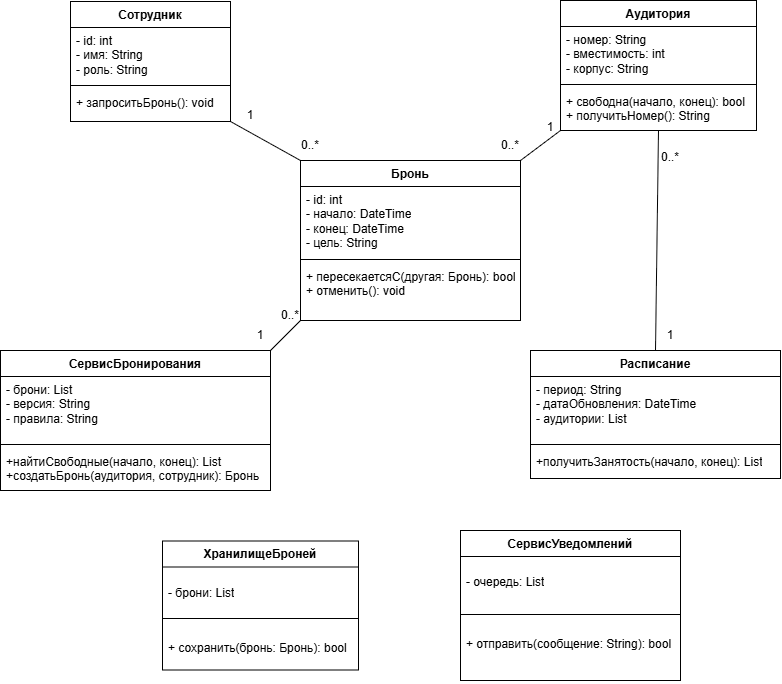

The diagram above was exported from draw.io. Its source (the exported page's mxGraphModel, read from the mxfile embedded in the PNG):
<mxGraphModel dx="1704" dy="951" grid="1" gridSize="10" guides="1" tooltips="1" connect="1" arrows="1" fold="1" page="1" pageScale="1" pageWidth="827" pageHeight="1169" math="0" shadow="0">
  <root>
    <mxCell id="0" />
    <mxCell id="1" parent="0" />
    <mxCell id="Cz-u8K5qxiqTU0R656cm-25" edge="1" parent="1" source="Cz-u8K5qxiqTU0R656cm-1" style="rounded=0;orthogonalLoop=1;jettySize=auto;html=1;exitX=1;exitY=1;exitDx=0;exitDy=0;entryX=0;entryY=0;entryDx=0;entryDy=0;defaultLabelBackgroundColor=page;endArrow=none;endFill=0;" target="Cz-u8K5qxiqTU0R656cm-10">
      <mxGeometry relative="1" as="geometry" />
    </mxCell>
    <mxCell id="Cz-u8K5qxiqTU0R656cm-1" parent="1" style="swimlane;fontStyle=1;align=center;verticalAlign=top;childLayout=stackLayout;horizontal=1;startSize=26;horizontalStack=0;resizeParent=1;resizeParentMax=0;resizeLast=0;collapsible=1;marginBottom=0;whiteSpace=wrap;html=1;" value="Сотрудник" vertex="1">
      <mxGeometry height="120" width="160" x="80" y="121" as="geometry" />
    </mxCell>
    <mxCell id="Cz-u8K5qxiqTU0R656cm-2" parent="Cz-u8K5qxiqTU0R656cm-1" style="text;strokeColor=none;fillColor=none;align=left;verticalAlign=top;spacingLeft=4;spacingRight=4;overflow=hidden;rotatable=0;points=[[0,0.5],[1,0.5]];portConstraint=eastwest;whiteSpace=wrap;html=1;" value="&lt;div&gt;- id: int&lt;/div&gt;&lt;div&gt;- имя: String&lt;/div&gt;&lt;div&gt;- роль: String&lt;/div&gt;" vertex="1">
      <mxGeometry height="54" width="160" y="26" as="geometry" />
    </mxCell>
    <mxCell id="Cz-u8K5qxiqTU0R656cm-3" parent="Cz-u8K5qxiqTU0R656cm-1" style="line;strokeWidth=1;fillColor=none;align=left;verticalAlign=middle;spacingTop=-1;spacingLeft=3;spacingRight=3;rotatable=0;labelPosition=right;points=[];portConstraint=eastwest;strokeColor=inherit;labelPerimeter=1;" value="" vertex="1">
      <mxGeometry height="8" width="160" y="80" as="geometry" />
    </mxCell>
    <mxCell id="Cz-u8K5qxiqTU0R656cm-4" parent="Cz-u8K5qxiqTU0R656cm-1" style="text;strokeColor=none;fillColor=none;align=left;verticalAlign=top;spacingLeft=4;spacingRight=4;overflow=hidden;rotatable=0;points=[[0,0.5],[1,0.5]];portConstraint=eastwest;whiteSpace=wrap;html=1;" value="+ запроситьБронь(): void" vertex="1">
      <mxGeometry height="32" width="160" y="88" as="geometry" />
    </mxCell>
    <mxCell id="Cz-u8K5qxiqTU0R656cm-26" edge="1" parent="1" source="Cz-u8K5qxiqTU0R656cm-6" style="rounded=0;orthogonalLoop=1;jettySize=auto;html=1;exitX=0;exitY=1;exitDx=0;exitDy=0;entryX=1;entryY=0;entryDx=0;entryDy=0;defaultLabelBackgroundColor=page;endArrow=none;endFill=0;" target="Cz-u8K5qxiqTU0R656cm-10">
      <mxGeometry relative="1" as="geometry" />
    </mxCell>
    <mxCell id="Cz-u8K5qxiqTU0R656cm-6" parent="1" style="swimlane;fontStyle=1;align=center;verticalAlign=top;childLayout=stackLayout;horizontal=1;startSize=26;horizontalStack=0;resizeParent=1;resizeParentMax=0;resizeLast=0;collapsible=1;marginBottom=0;whiteSpace=wrap;html=1;" value="Аудитория" vertex="1">
      <mxGeometry height="130" width="196" x="570" y="120" as="geometry" />
    </mxCell>
    <mxCell id="Cz-u8K5qxiqTU0R656cm-7" parent="Cz-u8K5qxiqTU0R656cm-6" style="text;strokeColor=none;fillColor=none;align=left;verticalAlign=top;spacingLeft=4;spacingRight=4;overflow=hidden;rotatable=0;points=[[0,0.5],[1,0.5]];portConstraint=eastwest;whiteSpace=wrap;html=1;" value="&lt;div&gt;- номер: String&lt;/div&gt;&lt;div&gt;- вместимость: int&lt;/div&gt;&lt;div&gt;- корпус: String&lt;/div&gt;" vertex="1">
      <mxGeometry height="54" width="196" y="26" as="geometry" />
    </mxCell>
    <mxCell id="Cz-u8K5qxiqTU0R656cm-8" parent="Cz-u8K5qxiqTU0R656cm-6" style="line;strokeWidth=1;fillColor=none;align=left;verticalAlign=middle;spacingTop=-1;spacingLeft=3;spacingRight=3;rotatable=0;labelPosition=right;points=[];portConstraint=eastwest;strokeColor=inherit;labelPerimeter=1;" value="" vertex="1">
      <mxGeometry height="8" width="196" y="80" as="geometry" />
    </mxCell>
    <mxCell id="Cz-u8K5qxiqTU0R656cm-9" parent="Cz-u8K5qxiqTU0R656cm-6" style="text;strokeColor=none;fillColor=none;align=left;verticalAlign=top;spacingLeft=4;spacingRight=4;overflow=hidden;rotatable=0;points=[[0,0.5],[1,0.5]];portConstraint=eastwest;whiteSpace=wrap;html=1;" value="&lt;div&gt;&lt;span style=&quot;background-color: transparent;&quot;&gt;+ свободна(начало, конец): bool&lt;/span&gt;&lt;/div&gt;&lt;div&gt;&lt;span style=&quot;background-color: transparent; color: light-dark(#000000, var(--ge-light-color, #ffffff));&quot;&gt;+ получитьНомер(): String&lt;/span&gt;&lt;/div&gt;" vertex="1">
      <mxGeometry height="42" width="196" y="88" as="geometry" />
    </mxCell>
    <mxCell id="Cz-u8K5qxiqTU0R656cm-10" parent="1" style="swimlane;fontStyle=1;align=center;verticalAlign=top;childLayout=stackLayout;horizontal=1;startSize=26;horizontalStack=0;resizeParent=1;resizeParentMax=0;resizeLast=0;collapsible=1;marginBottom=0;whiteSpace=wrap;html=1;" value="Бронь" vertex="1">
      <mxGeometry height="160" width="220" x="310" y="280" as="geometry" />
    </mxCell>
    <mxCell id="Cz-u8K5qxiqTU0R656cm-11" parent="Cz-u8K5qxiqTU0R656cm-10" style="text;strokeColor=none;fillColor=none;align=left;verticalAlign=top;spacingLeft=4;spacingRight=4;overflow=hidden;rotatable=0;points=[[0,0.5],[1,0.5]];portConstraint=eastwest;whiteSpace=wrap;html=1;" value="&lt;div&gt;- id: int&lt;/div&gt;&lt;div&gt;- начало: DateTime&lt;/div&gt;&lt;div&gt;- конец: DateTime&lt;/div&gt;&lt;div&gt;- цель: String&lt;/div&gt;" vertex="1">
      <mxGeometry height="69" width="220" y="26" as="geometry" />
    </mxCell>
    <mxCell id="Cz-u8K5qxiqTU0R656cm-12" parent="Cz-u8K5qxiqTU0R656cm-10" style="line;strokeWidth=1;fillColor=none;align=left;verticalAlign=middle;spacingTop=-1;spacingLeft=3;spacingRight=3;rotatable=0;labelPosition=right;points=[];portConstraint=eastwest;strokeColor=inherit;labelPerimeter=1;" value="" vertex="1">
      <mxGeometry height="8" width="220" y="95" as="geometry" />
    </mxCell>
    <mxCell id="Cz-u8K5qxiqTU0R656cm-13" parent="Cz-u8K5qxiqTU0R656cm-10" style="text;strokeColor=none;fillColor=none;align=left;verticalAlign=top;spacingLeft=4;spacingRight=4;overflow=hidden;rotatable=0;points=[[0,0.5],[1,0.5]];portConstraint=eastwest;whiteSpace=wrap;html=1;" value="&lt;div&gt;+ пересекаетсяС(другая: Бронь): bool&lt;/div&gt;&lt;div&gt;+ отменить(): void&lt;/div&gt;" vertex="1">
      <mxGeometry height="57" width="220" y="103" as="geometry" />
    </mxCell>
    <mxCell id="Cz-u8K5qxiqTU0R656cm-27" edge="1" parent="1" source="Cz-u8K5qxiqTU0R656cm-14" style="rounded=0;orthogonalLoop=1;jettySize=auto;html=1;exitX=0.5;exitY=0;exitDx=0;exitDy=0;entryX=0.5;entryY=1;entryDx=0;entryDy=0;defaultLabelBackgroundColor=page;endArrow=none;endFill=0;" target="Cz-u8K5qxiqTU0R656cm-6">
      <mxGeometry relative="1" as="geometry" />
    </mxCell>
    <mxCell id="Cz-u8K5qxiqTU0R656cm-14" parent="1" style="swimlane;fontStyle=1;align=center;verticalAlign=top;childLayout=stackLayout;horizontal=1;startSize=26;horizontalStack=0;resizeParent=1;resizeParentMax=0;resizeLast=0;collapsible=1;marginBottom=0;whiteSpace=wrap;html=1;" value="Расписание" vertex="1">
      <mxGeometry height="128" width="250" x="540" y="470" as="geometry" />
    </mxCell>
    <mxCell id="Cz-u8K5qxiqTU0R656cm-15" parent="Cz-u8K5qxiqTU0R656cm-14" style="text;strokeColor=none;fillColor=none;align=left;verticalAlign=top;spacingLeft=4;spacingRight=4;overflow=hidden;rotatable=0;points=[[0,0.5],[1,0.5]];portConstraint=eastwest;whiteSpace=wrap;html=1;" value="&lt;div&gt;- период: String&lt;/div&gt;&lt;div&gt;- датаОбновления: DateTime&lt;/div&gt;&lt;div&gt;- аудитории: List&lt;/div&gt;" vertex="1">
      <mxGeometry height="64" width="250" y="26" as="geometry" />
    </mxCell>
    <mxCell id="Cz-u8K5qxiqTU0R656cm-16" parent="Cz-u8K5qxiqTU0R656cm-14" style="line;strokeWidth=1;fillColor=none;align=left;verticalAlign=middle;spacingTop=-1;spacingLeft=3;spacingRight=3;rotatable=0;labelPosition=right;points=[];portConstraint=eastwest;strokeColor=inherit;labelPerimeter=1;" value="" vertex="1">
      <mxGeometry height="8" width="250" y="90" as="geometry" />
    </mxCell>
    <mxCell id="Cz-u8K5qxiqTU0R656cm-17" parent="Cz-u8K5qxiqTU0R656cm-14" style="text;strokeColor=none;fillColor=none;align=left;verticalAlign=top;spacingLeft=4;spacingRight=4;overflow=hidden;rotatable=0;points=[[0,0.5],[1,0.5]];portConstraint=eastwest;whiteSpace=wrap;html=1;" value="+получитьЗанятость(начало, конец): List" vertex="1">
      <mxGeometry height="30" width="250" y="98" as="geometry" />
    </mxCell>
    <mxCell id="Cz-u8K5qxiqTU0R656cm-18" parent="1" style="swimlane;fontStyle=1;align=center;verticalAlign=top;childLayout=stackLayout;horizontal=1;startSize=26;horizontalStack=0;resizeParent=1;resizeParentMax=0;resizeLast=0;collapsible=1;marginBottom=0;whiteSpace=wrap;html=1;" value="СервисБронирования" vertex="1">
      <mxGeometry height="140" width="270" x="10" y="470" as="geometry" />
    </mxCell>
    <mxCell id="Cz-u8K5qxiqTU0R656cm-19" parent="Cz-u8K5qxiqTU0R656cm-18" style="text;strokeColor=none;fillColor=none;align=left;verticalAlign=top;spacingLeft=4;spacingRight=4;overflow=hidden;rotatable=0;points=[[0,0.5],[1,0.5]];portConstraint=eastwest;whiteSpace=wrap;html=1;" value="&lt;div&gt;- брони: List&lt;/div&gt;&lt;div&gt;- версия: String&lt;/div&gt;&lt;div&gt;- правила: String&lt;/div&gt;" vertex="1">
      <mxGeometry height="64" width="270" y="26" as="geometry" />
    </mxCell>
    <mxCell id="Cz-u8K5qxiqTU0R656cm-20" parent="Cz-u8K5qxiqTU0R656cm-18" style="line;strokeWidth=1;fillColor=none;align=left;verticalAlign=middle;spacingTop=-1;spacingLeft=3;spacingRight=3;rotatable=0;labelPosition=right;points=[];portConstraint=eastwest;strokeColor=inherit;labelPerimeter=1;" value="" vertex="1">
      <mxGeometry height="8" width="270" y="90" as="geometry" />
    </mxCell>
    <mxCell id="Cz-u8K5qxiqTU0R656cm-21" parent="Cz-u8K5qxiqTU0R656cm-18" style="text;strokeColor=none;fillColor=none;align=left;verticalAlign=top;spacingLeft=4;spacingRight=4;overflow=hidden;rotatable=0;points=[[0,0.5],[1,0.5]];portConstraint=eastwest;whiteSpace=wrap;html=1;" value="&lt;div&gt;+найтиСвободные(начало, конец): List&lt;/div&gt;&lt;div&gt;+создатьБронь(аудитория, сотрудник): Бронь&lt;/div&gt;" vertex="1">
      <mxGeometry height="42" width="270" y="98" as="geometry" />
    </mxCell>
    <mxCell id="Cz-u8K5qxiqTU0R656cm-28" edge="1" parent="1" source="Cz-u8K5qxiqTU0R656cm-18" style="rounded=0;orthogonalLoop=1;jettySize=auto;html=1;exitX=1;exitY=0;exitDx=0;exitDy=0;defaultLabelBackgroundColor=page;endArrow=none;endFill=0;entryX=0;entryY=1;entryDx=0;entryDy=0;" target="Cz-u8K5qxiqTU0R656cm-10">
      <mxGeometry relative="1" x="-0.2699" as="geometry">
        <mxPoint x="290" y="430" as="targetPoint" />
      </mxGeometry>
    </mxCell>
    <mxCell id="Cz-u8K5qxiqTU0R656cm-29" parent="1" style="text;html=1;whiteSpace=wrap;strokeColor=none;fillColor=none;align=center;verticalAlign=middle;rounded=0;" value="1" vertex="1">
      <mxGeometry height="30" width="60" x="230" y="220" as="geometry" />
    </mxCell>
    <mxCell id="Cz-u8K5qxiqTU0R656cm-30" parent="1" style="text;html=1;whiteSpace=wrap;strokeColor=none;fillColor=none;align=center;verticalAlign=middle;rounded=0;" value="0..*" vertex="1">
      <mxGeometry height="30" width="60" x="290" y="250" as="geometry" />
    </mxCell>
    <mxCell id="Cz-u8K5qxiqTU0R656cm-31" parent="1" style="text;html=1;whiteSpace=wrap;strokeColor=none;fillColor=none;align=center;verticalAlign=middle;rounded=0;" value="1" vertex="1">
      <mxGeometry height="30" width="60" x="530" y="232" as="geometry" />
    </mxCell>
    <mxCell id="Cz-u8K5qxiqTU0R656cm-32" parent="1" style="text;html=1;whiteSpace=wrap;strokeColor=none;fillColor=none;align=center;verticalAlign=middle;rounded=0;" value="0..*" vertex="1">
      <mxGeometry height="30" width="60" x="490" y="250" as="geometry" />
    </mxCell>
    <mxCell id="Cz-u8K5qxiqTU0R656cm-33" parent="1" style="text;html=1;whiteSpace=wrap;strokeColor=none;fillColor=none;align=center;verticalAlign=middle;rounded=0;" value="1" vertex="1">
      <mxGeometry height="30" width="60" x="650" y="440" as="geometry" />
    </mxCell>
    <mxCell id="Cz-u8K5qxiqTU0R656cm-34" parent="1" style="text;html=1;whiteSpace=wrap;strokeColor=none;fillColor=none;align=center;verticalAlign=middle;rounded=0;" value="0..*" vertex="1">
      <mxGeometry height="30" width="60" x="650" y="262" as="geometry" />
    </mxCell>
    <mxCell id="Cz-u8K5qxiqTU0R656cm-35" parent="1" style="text;html=1;whiteSpace=wrap;strokeColor=none;fillColor=none;align=center;verticalAlign=middle;rounded=0;" value="1" vertex="1">
      <mxGeometry height="30" width="60" x="240" y="440" as="geometry" />
    </mxCell>
    <mxCell id="Cz-u8K5qxiqTU0R656cm-36" parent="1" style="text;html=1;whiteSpace=wrap;strokeColor=none;fillColor=none;align=center;verticalAlign=middle;rounded=0;" value="0..*" vertex="1">
      <mxGeometry height="30" width="60" x="270" y="420" as="geometry" />
    </mxCell>
    <mxCell id="Cz-u8K5qxiqTU0R656cm-39" parent="1" style="swimlane;fontStyle=1;align=center;verticalAlign=top;childLayout=stackLayout;horizontal=1;startSize=26;horizontalStack=0;resizeParent=1;resizeParentMax=0;resizeLast=0;collapsible=1;marginBottom=0;whiteSpace=wrap;html=1;" value="ХранилищеБроней" vertex="1">
      <mxGeometry height="129" width="196" x="172" y="660.5" as="geometry" />
    </mxCell>
    <mxCell id="Cz-u8K5qxiqTU0R656cm-40" parent="Cz-u8K5qxiqTU0R656cm-39" style="text;strokeColor=none;fillColor=none;align=left;verticalAlign=top;spacingLeft=4;spacingRight=4;overflow=hidden;rotatable=0;points=[[0,0.5],[1,0.5]];portConstraint=eastwest;whiteSpace=wrap;html=1;" value="&lt;div&gt;&lt;p&gt;- брони: List&lt;/p&gt;&lt;/div&gt;&lt;div&gt;&lt;/div&gt;" vertex="1">
      <mxGeometry height="47.5" width="196" y="26" as="geometry" />
    </mxCell>
    <mxCell id="Cz-u8K5qxiqTU0R656cm-41" parent="Cz-u8K5qxiqTU0R656cm-39" style="line;strokeWidth=1;fillColor=none;align=left;verticalAlign=middle;spacingTop=-1;spacingLeft=3;spacingRight=3;rotatable=0;labelPosition=right;points=[];portConstraint=eastwest;strokeColor=inherit;labelPerimeter=1;" value="" vertex="1">
      <mxGeometry height="8" width="196" y="73.5" as="geometry" />
    </mxCell>
    <mxCell id="Cz-u8K5qxiqTU0R656cm-42" parent="Cz-u8K5qxiqTU0R656cm-39" style="text;strokeColor=none;fillColor=none;align=left;verticalAlign=top;spacingLeft=4;spacingRight=4;overflow=hidden;rotatable=0;points=[[0,0.5],[1,0.5]];portConstraint=eastwest;whiteSpace=wrap;html=1;" value="&lt;div&gt;&lt;p&gt;+ сохранить(бронь: Бронь): bool&lt;/p&gt;&lt;/div&gt;&lt;div&gt;&lt;p&gt;&lt;/p&gt;&lt;/div&gt;" vertex="1">
      <mxGeometry height="47.5" width="196" y="81.5" as="geometry" />
    </mxCell>
    <mxCell id="Cz-u8K5qxiqTU0R656cm-47" parent="1" style="swimlane;fontStyle=1;align=center;verticalAlign=top;childLayout=stackLayout;horizontal=1;startSize=26;horizontalStack=0;resizeParent=1;resizeParentMax=0;resizeLast=0;collapsible=1;marginBottom=0;whiteSpace=wrap;html=1;" value="СервисУведомлений" vertex="1">
      <mxGeometry height="150" width="220" x="470" y="650" as="geometry" />
    </mxCell>
    <mxCell id="Cz-u8K5qxiqTU0R656cm-48" parent="Cz-u8K5qxiqTU0R656cm-47" style="text;strokeColor=none;fillColor=none;align=left;verticalAlign=top;spacingLeft=4;spacingRight=4;overflow=hidden;rotatable=0;points=[[0,0.5],[1,0.5]];portConstraint=eastwest;whiteSpace=wrap;html=1;" value="&lt;div&gt;&lt;p&gt;- очередь: List&lt;/p&gt;&lt;/div&gt;&lt;div&gt;&lt;/div&gt;" vertex="1">
      <mxGeometry height="54" width="220" y="26" as="geometry" />
    </mxCell>
    <mxCell id="Cz-u8K5qxiqTU0R656cm-49" parent="Cz-u8K5qxiqTU0R656cm-47" style="line;strokeWidth=1;fillColor=none;align=left;verticalAlign=middle;spacingTop=-1;spacingLeft=3;spacingRight=3;rotatable=0;labelPosition=right;points=[];portConstraint=eastwest;strokeColor=inherit;labelPerimeter=1;" value="" vertex="1">
      <mxGeometry height="8" width="220" y="80" as="geometry" />
    </mxCell>
    <mxCell id="Cz-u8K5qxiqTU0R656cm-50" parent="Cz-u8K5qxiqTU0R656cm-47" style="text;strokeColor=none;fillColor=none;align=left;verticalAlign=top;spacingLeft=4;spacingRight=4;overflow=hidden;rotatable=0;points=[[0,0.5],[1,0.5]];portConstraint=eastwest;whiteSpace=wrap;html=1;" value="&lt;div&gt;&lt;p&gt;+ отправить(сообщение: String): bool&lt;/p&gt;&lt;/div&gt;&lt;p&gt;&lt;/p&gt;" vertex="1">
      <mxGeometry height="62" width="220" y="88" as="geometry" />
    </mxCell>
  </root>
</mxGraphModel>